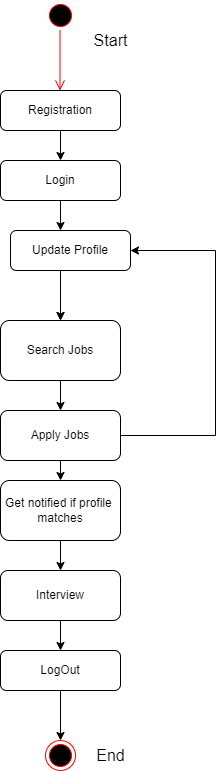

The diagram above was exported from draw.io. Its source (the exported page's mxGraphModel, read from the mxfile embedded in the PNG):
<mxGraphModel dx="868" dy="450" grid="1" gridSize="10" guides="1" tooltips="1" connect="1" arrows="1" fold="1" page="1" pageScale="1" pageWidth="850" pageHeight="1100" math="0" shadow="0">
  <root>
    <mxCell id="0" />
    <mxCell id="1" parent="0" />
    <mxCell id="mI_dYx6uttUO19nawETC-26" value="" style="edgeStyle=orthogonalEdgeStyle;rounded=0;orthogonalLoop=1;jettySize=auto;html=1;" parent="1" edge="1">
      <mxGeometry relative="1" as="geometry">
        <mxPoint x="385" y="360" as="targetPoint" />
        <mxPoint x="385" y="310" as="sourcePoint" />
      </mxGeometry>
    </mxCell>
    <mxCell id="mI_dYx6uttUO19nawETC-19" value="" style="ellipse;html=1;shape=endState;fillColor=#000000;strokeColor=#ff0000;" parent="1" vertex="1">
      <mxGeometry x="370" y="780" width="30" height="30" as="geometry" />
    </mxCell>
    <mxCell id="mI_dYx6uttUO19nawETC-21" value="" style="endArrow=classic;html=1;rounded=0;exitX=0.5;exitY=1;exitDx=0;exitDy=0;entryX=0.5;entryY=0;entryDx=0;entryDy=0;" parent="1" edge="1">
      <mxGeometry width="50" height="50" relative="1" as="geometry">
        <mxPoint x="385" y="170" as="sourcePoint" />
        <mxPoint x="385" y="200" as="targetPoint" />
      </mxGeometry>
    </mxCell>
    <mxCell id="mI_dYx6uttUO19nawETC-23" value="" style="endArrow=classic;html=1;rounded=0;exitX=0.5;exitY=1;exitDx=0;exitDy=0;entryX=0.5;entryY=0;entryDx=0;entryDy=0;" parent="1" edge="1">
      <mxGeometry width="50" height="50" relative="1" as="geometry">
        <mxPoint x="385" y="230" as="sourcePoint" />
        <mxPoint x="385" y="270" as="targetPoint" />
      </mxGeometry>
    </mxCell>
    <mxCell id="mI_dYx6uttUO19nawETC-24" value="" style="endArrow=classic;html=1;rounded=0;entryX=0.5;entryY=0;entryDx=0;entryDy=0;" parent="1" edge="1">
      <mxGeometry width="50" height="50" relative="1" as="geometry">
        <mxPoint x="385" y="320" as="sourcePoint" />
        <mxPoint x="385" y="360" as="targetPoint" />
        <Array as="points" />
      </mxGeometry>
    </mxCell>
    <mxCell id="mI_dYx6uttUO19nawETC-25" style="edgeStyle=orthogonalEdgeStyle;rounded=0;orthogonalLoop=1;jettySize=auto;html=1;exitX=0.5;exitY=1;exitDx=0;exitDy=0;" parent="1" edge="1">
      <mxGeometry relative="1" as="geometry">
        <mxPoint x="385" y="310" as="sourcePoint" />
        <mxPoint x="385" y="310" as="targetPoint" />
      </mxGeometry>
    </mxCell>
    <mxCell id="mI_dYx6uttUO19nawETC-57" value="Start" style="text;html=1;resizable=0;autosize=1;align=center;verticalAlign=middle;points=[];fillColor=none;strokeColor=none;rounded=0;fontSize=16;" parent="1" vertex="1">
      <mxGeometry x="410" y="70" width="50" height="20" as="geometry" />
    </mxCell>
    <mxCell id="mI_dYx6uttUO19nawETC-58" value="End" style="text;html=1;resizable=0;autosize=1;align=center;verticalAlign=middle;points=[];fillColor=none;strokeColor=none;rounded=0;fontSize=16;" parent="1" vertex="1">
      <mxGeometry x="415" y="785" width="40" height="20" as="geometry" />
    </mxCell>
    <mxCell id="mI_dYx6uttUO19nawETC-59" value="" style="ellipse;html=1;shape=startState;fillColor=#000000;strokeColor=#ff0000;fontSize=16;" parent="1" vertex="1">
      <mxGeometry x="370" y="40" width="30" height="30" as="geometry" />
    </mxCell>
    <mxCell id="mI_dYx6uttUO19nawETC-66" value="" style="edgeStyle=orthogonalEdgeStyle;html=1;verticalAlign=bottom;endArrow=open;endSize=8;strokeColor=#ff0000;rounded=0;fontSize=16;" parent="1" edge="1">
      <mxGeometry relative="1" as="geometry">
        <mxPoint x="384.5" y="130" as="targetPoint" />
        <mxPoint x="384.5" y="70" as="sourcePoint" />
      </mxGeometry>
    </mxCell>
    <mxCell id="KpW03zCnXzRzNrZ8fvkE-6" value="" style="endArrow=classic;html=1;rounded=0;exitX=0.5;exitY=1;exitDx=0;exitDy=0;entryX=0.5;entryY=0;entryDx=0;entryDy=0;" parent="1" edge="1">
      <mxGeometry width="50" height="50" relative="1" as="geometry">
        <mxPoint x="385" y="420" as="sourcePoint" />
        <mxPoint x="385" y="450" as="targetPoint" />
      </mxGeometry>
    </mxCell>
    <mxCell id="KpW03zCnXzRzNrZ8fvkE-7" value="" style="endArrow=classic;html=1;rounded=0;exitX=0.5;exitY=1;exitDx=0;exitDy=0;entryX=0.5;entryY=0;entryDx=0;entryDy=0;" parent="1" edge="1">
      <mxGeometry width="50" height="50" relative="1" as="geometry">
        <mxPoint x="385" y="500" as="sourcePoint" />
        <mxPoint x="385" y="520" as="targetPoint" />
      </mxGeometry>
    </mxCell>
    <mxCell id="KpW03zCnXzRzNrZ8fvkE-8" value="" style="endArrow=classic;html=1;rounded=0;exitX=0.5;exitY=1;exitDx=0;exitDy=0;entryX=0.5;entryY=0;entryDx=0;entryDy=0;" parent="1" edge="1">
      <mxGeometry width="50" height="50" relative="1" as="geometry">
        <mxPoint x="385" y="570" as="sourcePoint" />
        <mxPoint x="385" y="610" as="targetPoint" />
      </mxGeometry>
    </mxCell>
    <mxCell id="KpW03zCnXzRzNrZ8fvkE-9" value="" style="endArrow=classic;html=1;rounded=0;exitX=0.5;exitY=1;exitDx=0;exitDy=0;entryX=0.5;entryY=0;entryDx=0;entryDy=0;" parent="1" edge="1">
      <mxGeometry width="50" height="50" relative="1" as="geometry">
        <mxPoint x="385" y="650" as="sourcePoint" />
        <mxPoint x="385" y="690" as="targetPoint" />
      </mxGeometry>
    </mxCell>
    <mxCell id="KpW03zCnXzRzNrZ8fvkE-10" value="" style="endArrow=classic;html=1;rounded=0;exitX=0.5;exitY=1;exitDx=0;exitDy=0;" parent="1" edge="1">
      <mxGeometry width="50" height="50" relative="1" as="geometry">
        <mxPoint x="385" y="730" as="sourcePoint" />
        <mxPoint x="385" y="780" as="targetPoint" />
      </mxGeometry>
    </mxCell>
    <mxCell id="KpW03zCnXzRzNrZ8fvkE-12" value="" style="endArrow=none;html=1;rounded=0;" parent="1" edge="1">
      <mxGeometry width="50" height="50" relative="1" as="geometry">
        <mxPoint x="540" y="475" as="sourcePoint" />
        <mxPoint x="540" y="290" as="targetPoint" />
      </mxGeometry>
    </mxCell>
    <mxCell id="KpW03zCnXzRzNrZ8fvkE-14" value="" style="endArrow=none;html=1;rounded=0;exitX=1;exitY=0.5;exitDx=0;exitDy=0;" parent="1" edge="1">
      <mxGeometry width="50" height="50" relative="1" as="geometry">
        <mxPoint x="445" y="475" as="sourcePoint" />
        <mxPoint x="540" y="475" as="targetPoint" />
      </mxGeometry>
    </mxCell>
    <mxCell id="KpW03zCnXzRzNrZ8fvkE-15" value="" style="endArrow=classic;html=1;rounded=0;entryX=1;entryY=0.5;entryDx=0;entryDy=0;" parent="1" edge="1">
      <mxGeometry width="50" height="50" relative="1" as="geometry">
        <mxPoint x="540" y="290" as="sourcePoint" />
        <mxPoint x="455" y="290" as="targetPoint" />
      </mxGeometry>
    </mxCell>
    <mxCell id="aDI3yMQWcdaiC413h7Dt-2" value="Registration" style="rounded=1;whiteSpace=wrap;html=1;" vertex="1" parent="1">
      <mxGeometry x="325" y="130" width="120" height="40" as="geometry" />
    </mxCell>
    <mxCell id="aDI3yMQWcdaiC413h7Dt-3" value="Login" style="rounded=1;whiteSpace=wrap;html=1;" vertex="1" parent="1">
      <mxGeometry x="325" y="200" width="120" height="40" as="geometry" />
    </mxCell>
    <mxCell id="aDI3yMQWcdaiC413h7Dt-4" value="Update Profile" style="rounded=1;whiteSpace=wrap;html=1;" vertex="1" parent="1">
      <mxGeometry x="335" y="270" width="120" height="40" as="geometry" />
    </mxCell>
    <mxCell id="aDI3yMQWcdaiC413h7Dt-5" value="Search Jobs" style="rounded=1;whiteSpace=wrap;html=1;" vertex="1" parent="1">
      <mxGeometry x="325" y="360" width="120" height="60" as="geometry" />
    </mxCell>
    <mxCell id="aDI3yMQWcdaiC413h7Dt-6" value="Apply Jobs" style="rounded=1;whiteSpace=wrap;html=1;" vertex="1" parent="1">
      <mxGeometry x="325" y="450" width="120" height="50" as="geometry" />
    </mxCell>
    <mxCell id="aDI3yMQWcdaiC413h7Dt-7" value="Get notified if profile&amp;nbsp;&lt;br&gt;matches" style="rounded=1;whiteSpace=wrap;html=1;" vertex="1" parent="1">
      <mxGeometry x="325" y="520" width="120" height="60" as="geometry" />
    </mxCell>
    <mxCell id="aDI3yMQWcdaiC413h7Dt-8" value="Interview" style="rounded=1;whiteSpace=wrap;html=1;" vertex="1" parent="1">
      <mxGeometry x="325" y="610" width="120" height="50" as="geometry" />
    </mxCell>
    <mxCell id="aDI3yMQWcdaiC413h7Dt-9" value="LogOut" style="rounded=1;whiteSpace=wrap;html=1;" vertex="1" parent="1">
      <mxGeometry x="325" y="690" width="120" height="40" as="geometry" />
    </mxCell>
  </root>
</mxGraphModel>